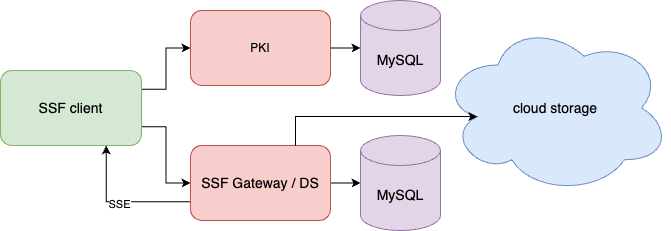

The diagram above was exported from draw.io. Its source (the exported page's mxGraphModel, read from the mxfile embedded in the PNG):
<mxGraphModel dx="954" dy="615" grid="1" gridSize="10" guides="1" tooltips="1" connect="1" arrows="1" fold="1" page="1" pageScale="1" pageWidth="827" pageHeight="1169" math="0" shadow="0">
  <root>
    <mxCell id="0" />
    <mxCell id="1" parent="0" />
    <mxCell id="V7uUg3fD4ERQ0HjMH4nC-24" style="edgeStyle=orthogonalEdgeStyle;rounded=0;orthogonalLoop=1;jettySize=auto;html=1;exitX=1;exitY=0.25;exitDx=0;exitDy=0;" edge="1" parent="1" source="V7uUg3fD4ERQ0HjMH4nC-18" target="V7uUg3fD4ERQ0HjMH4nC-20">
      <mxGeometry relative="1" as="geometry" />
    </mxCell>
    <mxCell id="V7uUg3fD4ERQ0HjMH4nC-25" style="edgeStyle=orthogonalEdgeStyle;rounded=0;orthogonalLoop=1;jettySize=auto;html=1;exitX=1;exitY=0.75;exitDx=0;exitDy=0;entryX=0;entryY=0.5;entryDx=0;entryDy=0;" edge="1" parent="1" source="V7uUg3fD4ERQ0HjMH4nC-18" target="V7uUg3fD4ERQ0HjMH4nC-19">
      <mxGeometry relative="1" as="geometry" />
    </mxCell>
    <mxCell id="V7uUg3fD4ERQ0HjMH4nC-18" value="&lt;font style=&quot;font-size: 14px;&quot;&gt;SSF client&lt;/font&gt;" style="rounded=1;whiteSpace=wrap;html=1;fillColor=#d5e8d4;strokeColor=#82b366;" vertex="1" parent="1">
      <mxGeometry x="100" y="510" width="141" height="75" as="geometry" />
    </mxCell>
    <mxCell id="V7uUg3fD4ERQ0HjMH4nC-27" value="" style="edgeStyle=orthogonalEdgeStyle;rounded=0;orthogonalLoop=1;jettySize=auto;html=1;" edge="1" parent="1" source="V7uUg3fD4ERQ0HjMH4nC-19" target="V7uUg3fD4ERQ0HjMH4nC-22">
      <mxGeometry relative="1" as="geometry" />
    </mxCell>
    <mxCell id="V7uUg3fD4ERQ0HjMH4nC-29" style="edgeStyle=orthogonalEdgeStyle;rounded=0;orthogonalLoop=1;jettySize=auto;html=1;exitX=0;exitY=0.75;exitDx=0;exitDy=0;entryX=0.75;entryY=1;entryDx=0;entryDy=0;" edge="1" parent="1" source="V7uUg3fD4ERQ0HjMH4nC-19" target="V7uUg3fD4ERQ0HjMH4nC-18">
      <mxGeometry relative="1" as="geometry" />
    </mxCell>
    <mxCell id="V7uUg3fD4ERQ0HjMH4nC-30" value="SSE" style="edgeLabel;html=1;align=center;verticalAlign=middle;resizable=0;points=[];" vertex="1" connectable="0" parent="V7uUg3fD4ERQ0HjMH4nC-29">
      <mxGeometry x="0.0194" y="2" relative="1" as="geometry">
        <mxPoint as="offset" />
      </mxGeometry>
    </mxCell>
    <mxCell id="V7uUg3fD4ERQ0HjMH4nC-19" value="&lt;font style=&quot;font-size: 14px;&quot;&gt;SSF Gateway / DS&lt;/font&gt;" style="rounded=1;whiteSpace=wrap;html=1;fillColor=#f8cecc;strokeColor=#b85450;" vertex="1" parent="1">
      <mxGeometry x="290" y="585" width="140" height="75" as="geometry" />
    </mxCell>
    <mxCell id="V7uUg3fD4ERQ0HjMH4nC-26" value="" style="edgeStyle=orthogonalEdgeStyle;rounded=0;orthogonalLoop=1;jettySize=auto;html=1;" edge="1" parent="1" source="V7uUg3fD4ERQ0HjMH4nC-20" target="V7uUg3fD4ERQ0HjMH4nC-21">
      <mxGeometry relative="1" as="geometry" />
    </mxCell>
    <mxCell id="V7uUg3fD4ERQ0HjMH4nC-20" value="PKI" style="rounded=1;whiteSpace=wrap;html=1;fillColor=#f8cecc;strokeColor=#b85450;" vertex="1" parent="1">
      <mxGeometry x="290" y="450" width="140" height="75" as="geometry" />
    </mxCell>
    <mxCell id="V7uUg3fD4ERQ0HjMH4nC-21" value="&lt;font style=&quot;font-size: 14px;&quot;&gt;MySQL&lt;/font&gt;" style="shape=cylinder3;whiteSpace=wrap;html=1;boundedLbl=1;backgroundOutline=1;size=15;fillColor=#e1d5e7;strokeColor=#9673a6;" vertex="1" parent="1">
      <mxGeometry x="460" y="440" width="80" height="95" as="geometry" />
    </mxCell>
    <mxCell id="V7uUg3fD4ERQ0HjMH4nC-22" value="&lt;font style=&quot;font-size: 14px;&quot;&gt;MySQL&lt;/font&gt;" style="shape=cylinder3;whiteSpace=wrap;html=1;boundedLbl=1;backgroundOutline=1;size=15;fillColor=#e1d5e7;strokeColor=#9673a6;" vertex="1" parent="1">
      <mxGeometry x="460" y="575" width="80" height="95" as="geometry" />
    </mxCell>
    <mxCell id="V7uUg3fD4ERQ0HjMH4nC-23" value="&lt;font style=&quot;font-size: 14px;&quot;&gt;cloud storage&lt;/font&gt;" style="ellipse;shape=cloud;whiteSpace=wrap;html=1;fillColor=#dae8fc;strokeColor=#6c8ebf;" vertex="1" parent="1">
      <mxGeometry x="540" y="461.25" width="230" height="172.5" as="geometry" />
    </mxCell>
    <mxCell id="V7uUg3fD4ERQ0HjMH4nC-28" style="edgeStyle=orthogonalEdgeStyle;rounded=0;orthogonalLoop=1;jettySize=auto;html=1;exitX=0.75;exitY=0;exitDx=0;exitDy=0;entryX=0.16;entryY=0.55;entryDx=0;entryDy=0;entryPerimeter=0;" edge="1" parent="1" source="V7uUg3fD4ERQ0HjMH4nC-19" target="V7uUg3fD4ERQ0HjMH4nC-23">
      <mxGeometry relative="1" as="geometry" />
    </mxCell>
  </root>
</mxGraphModel>